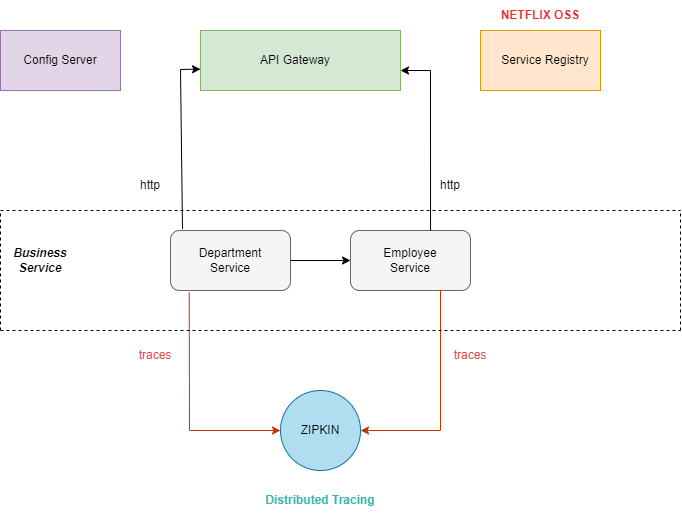

The diagram above was exported from draw.io. Its source (the exported page's mxGraphModel, read from the mxfile embedded in the PNG):
<mxGraphModel dx="794" dy="378" grid="1" gridSize="10" guides="1" tooltips="1" connect="1" arrows="1" fold="1" page="1" pageScale="1" pageWidth="850" pageHeight="1100" math="0" shadow="0">
  <root>
    <mxCell id="0" />
    <mxCell id="1" parent="0" />
    <mxCell id="am_s2lGZVuaCg6rjjRbh-1" value="" style="rounded=0;whiteSpace=wrap;html=1;fillColor=#e1d5e7;strokeColor=#9673a6;" vertex="1" parent="1">
      <mxGeometry x="80" y="80" width="120" height="60" as="geometry" />
    </mxCell>
    <mxCell id="am_s2lGZVuaCg6rjjRbh-2" value="" style="rounded=0;whiteSpace=wrap;html=1;fillColor=#ffe6cc;strokeColor=#d79b00;" vertex="1" parent="1">
      <mxGeometry x="560" y="80" width="120" height="60" as="geometry" />
    </mxCell>
    <mxCell id="am_s2lGZVuaCg6rjjRbh-3" value="Config Server" style="text;html=1;strokeColor=none;fillColor=none;align=center;verticalAlign=middle;whiteSpace=wrap;rounded=0;" vertex="1" parent="1">
      <mxGeometry x="90" y="95" width="100" height="30" as="geometry" />
    </mxCell>
    <mxCell id="am_s2lGZVuaCg6rjjRbh-4" value="Service Registry" style="text;html=1;strokeColor=none;fillColor=none;align=center;verticalAlign=middle;whiteSpace=wrap;rounded=0;" vertex="1" parent="1">
      <mxGeometry x="550" y="95" width="150" height="30" as="geometry" />
    </mxCell>
    <mxCell id="am_s2lGZVuaCg6rjjRbh-6" value="" style="rounded=0;whiteSpace=wrap;html=1;fillColor=#d5e8d4;strokeColor=#82b366;" vertex="1" parent="1">
      <mxGeometry x="280" y="80" width="200" height="60" as="geometry" />
    </mxCell>
    <mxCell id="am_s2lGZVuaCg6rjjRbh-8" value="API Gateway" style="text;html=1;strokeColor=none;fillColor=none;align=center;verticalAlign=middle;whiteSpace=wrap;rounded=0;" vertex="1" parent="1">
      <mxGeometry x="325" y="95" width="100" height="30" as="geometry" />
    </mxCell>
    <mxCell id="am_s2lGZVuaCg6rjjRbh-9" value="" style="rounded=1;whiteSpace=wrap;html=1;fillColor=#f5f5f5;fontColor=#333333;strokeColor=#666666;" vertex="1" parent="1">
      <mxGeometry x="250" y="280" width="120" height="60" as="geometry" />
    </mxCell>
    <mxCell id="am_s2lGZVuaCg6rjjRbh-10" value="Department Service" style="text;html=1;strokeColor=none;fillColor=none;align=center;verticalAlign=middle;whiteSpace=wrap;rounded=0;" vertex="1" parent="1">
      <mxGeometry x="265" y="295" width="90" height="30" as="geometry" />
    </mxCell>
    <mxCell id="am_s2lGZVuaCg6rjjRbh-11" value="" style="rounded=1;whiteSpace=wrap;html=1;fillColor=#f5f5f5;fontColor=#333333;strokeColor=#666666;" vertex="1" parent="1">
      <mxGeometry x="430" y="280" width="120" height="60" as="geometry" />
    </mxCell>
    <mxCell id="am_s2lGZVuaCg6rjjRbh-12" value="Employee Service" style="text;html=1;strokeColor=none;fillColor=none;align=center;verticalAlign=middle;whiteSpace=wrap;rounded=0;" vertex="1" parent="1">
      <mxGeometry x="450" y="295" width="80" height="30" as="geometry" />
    </mxCell>
    <mxCell id="am_s2lGZVuaCg6rjjRbh-13" value="" style="ellipse;whiteSpace=wrap;html=1;aspect=fixed;fillColor=#b1ddf0;strokeColor=#10739e;" vertex="1" parent="1">
      <mxGeometry x="360" y="440" width="80" height="80" as="geometry" />
    </mxCell>
    <mxCell id="am_s2lGZVuaCg6rjjRbh-14" value="ZIPKIN" style="text;html=1;strokeColor=none;fillColor=none;align=center;verticalAlign=middle;whiteSpace=wrap;rounded=0;" vertex="1" parent="1">
      <mxGeometry x="370" y="465" width="60" height="30" as="geometry" />
    </mxCell>
    <mxCell id="am_s2lGZVuaCg6rjjRbh-16" value="" style="endArrow=classic;html=1;rounded=0;entryX=0;entryY=0.5;entryDx=0;entryDy=0;" edge="1" parent="1" target="am_s2lGZVuaCg6rjjRbh-11">
      <mxGeometry width="50" height="50" relative="1" as="geometry">
        <mxPoint x="370" y="310" as="sourcePoint" />
        <mxPoint x="420" y="260" as="targetPoint" />
      </mxGeometry>
    </mxCell>
    <mxCell id="am_s2lGZVuaCg6rjjRbh-17" value="" style="endArrow=classic;html=1;rounded=0;entryX=0;entryY=0.644;entryDx=0;entryDy=0;entryPerimeter=0;exitX=0.1;exitY=-0.022;exitDx=0;exitDy=0;exitPerimeter=0;" edge="1" parent="1" source="am_s2lGZVuaCg6rjjRbh-9" target="am_s2lGZVuaCg6rjjRbh-6">
      <mxGeometry width="50" height="50" relative="1" as="geometry">
        <mxPoint x="210" y="230" as="sourcePoint" />
        <mxPoint x="240" y="120" as="targetPoint" />
        <Array as="points">
          <mxPoint x="260" y="119" />
        </Array>
      </mxGeometry>
    </mxCell>
    <mxCell id="am_s2lGZVuaCg6rjjRbh-18" value="" style="endArrow=classic;html=1;rounded=0;exitX=0.667;exitY=0;exitDx=0;exitDy=0;exitPerimeter=0;" edge="1" parent="1" source="am_s2lGZVuaCg6rjjRbh-11">
      <mxGeometry width="50" height="50" relative="1" as="geometry">
        <mxPoint x="510" y="270" as="sourcePoint" />
        <mxPoint x="480" y="120" as="targetPoint" />
        <Array as="points">
          <mxPoint x="510" y="120" />
        </Array>
      </mxGeometry>
    </mxCell>
    <mxCell id="am_s2lGZVuaCg6rjjRbh-19" value="" style="endArrow=classic;html=1;rounded=0;exitX=0.156;exitY=1.033;exitDx=0;exitDy=0;exitPerimeter=0;entryX=0;entryY=0.5;entryDx=0;entryDy=0;fillColor=#fa6800;strokeColor=#C73500;" edge="1" parent="1" source="am_s2lGZVuaCg6rjjRbh-9" target="am_s2lGZVuaCg6rjjRbh-13">
      <mxGeometry width="50" height="50" relative="1" as="geometry">
        <mxPoint x="380" y="420" as="sourcePoint" />
        <mxPoint x="430" y="370" as="targetPoint" />
        <Array as="points">
          <mxPoint x="269" y="480" />
        </Array>
      </mxGeometry>
    </mxCell>
    <mxCell id="am_s2lGZVuaCg6rjjRbh-20" value="" style="endArrow=classic;html=1;rounded=0;exitX=0.75;exitY=1;exitDx=0;exitDy=0;entryX=1;entryY=0.5;entryDx=0;entryDy=0;fillColor=#fa6800;strokeColor=#C73500;" edge="1" parent="1" source="am_s2lGZVuaCg6rjjRbh-11" target="am_s2lGZVuaCg6rjjRbh-13">
      <mxGeometry width="50" height="50" relative="1" as="geometry">
        <mxPoint x="380" y="420" as="sourcePoint" />
        <mxPoint x="430" y="370" as="targetPoint" />
        <Array as="points">
          <mxPoint x="520" y="480" />
        </Array>
      </mxGeometry>
    </mxCell>
    <mxCell id="am_s2lGZVuaCg6rjjRbh-21" value="traces" style="text;html=1;strokeColor=none;fillColor=none;align=center;verticalAlign=middle;whiteSpace=wrap;rounded=0;fontColor=#e14c4c;" vertex="1" parent="1">
      <mxGeometry x="520" y="390" width="60" height="30" as="geometry" />
    </mxCell>
    <mxCell id="am_s2lGZVuaCg6rjjRbh-22" value="traces" style="text;html=1;strokeColor=none;fillColor=none;align=center;verticalAlign=middle;whiteSpace=wrap;rounded=0;fontColor=#e14c4c;" vertex="1" parent="1">
      <mxGeometry x="205" y="390" width="60" height="30" as="geometry" />
    </mxCell>
    <mxCell id="am_s2lGZVuaCg6rjjRbh-23" value="http" style="text;html=1;strokeColor=none;fillColor=none;align=center;verticalAlign=middle;whiteSpace=wrap;rounded=0;" vertex="1" parent="1">
      <mxGeometry x="200" y="220" width="60" height="30" as="geometry" />
    </mxCell>
    <mxCell id="am_s2lGZVuaCg6rjjRbh-25" value="http" style="text;html=1;strokeColor=none;fillColor=none;align=center;verticalAlign=middle;whiteSpace=wrap;rounded=0;" vertex="1" parent="1">
      <mxGeometry x="500" y="220" width="60" height="30" as="geometry" />
    </mxCell>
    <mxCell id="am_s2lGZVuaCg6rjjRbh-26" value="NETFLIX OSS" style="text;html=1;strokeColor=none;fillColor=none;align=center;verticalAlign=middle;whiteSpace=wrap;rounded=0;fontStyle=1;fontColor=#ee2b2b;" vertex="1" parent="1">
      <mxGeometry x="560" y="50" width="120" height="30" as="geometry" />
    </mxCell>
    <mxCell id="am_s2lGZVuaCg6rjjRbh-28" value="Distributed Tracing" style="text;html=1;strokeColor=none;fillColor=none;align=center;verticalAlign=middle;whiteSpace=wrap;rounded=0;fontStyle=1;fontColor=#3cb4b2;" vertex="1" parent="1">
      <mxGeometry x="340" y="535" width="120" height="30" as="geometry" />
    </mxCell>
    <mxCell id="am_s2lGZVuaCg6rjjRbh-29" value="" style="endArrow=none;dashed=1;html=1;rounded=0;" edge="1" parent="1">
      <mxGeometry width="50" height="50" relative="1" as="geometry">
        <mxPoint x="80" y="260" as="sourcePoint" />
        <mxPoint x="760" y="260" as="targetPoint" />
      </mxGeometry>
    </mxCell>
    <mxCell id="am_s2lGZVuaCg6rjjRbh-30" value="" style="endArrow=none;dashed=1;html=1;rounded=0;" edge="1" parent="1">
      <mxGeometry width="50" height="50" relative="1" as="geometry">
        <mxPoint x="80" y="380" as="sourcePoint" />
        <mxPoint x="760" y="380" as="targetPoint" />
      </mxGeometry>
    </mxCell>
    <mxCell id="am_s2lGZVuaCg6rjjRbh-31" value="" style="endArrow=none;dashed=1;html=1;rounded=0;" edge="1" parent="1">
      <mxGeometry width="50" height="50" relative="1" as="geometry">
        <mxPoint x="80" y="380" as="sourcePoint" />
        <mxPoint x="80" y="260" as="targetPoint" />
      </mxGeometry>
    </mxCell>
    <mxCell id="am_s2lGZVuaCg6rjjRbh-34" value="" style="endArrow=none;dashed=1;html=1;rounded=0;" edge="1" parent="1">
      <mxGeometry width="50" height="50" relative="1" as="geometry">
        <mxPoint x="760" y="380" as="sourcePoint" />
        <mxPoint x="760" y="260" as="targetPoint" />
      </mxGeometry>
    </mxCell>
    <mxCell id="am_s2lGZVuaCg6rjjRbh-35" value="Business Service" style="text;html=1;strokeColor=none;fillColor=none;align=center;verticalAlign=middle;whiteSpace=wrap;rounded=0;fontStyle=3" vertex="1" parent="1">
      <mxGeometry x="90" y="295" width="60" height="30" as="geometry" />
    </mxCell>
  </root>
</mxGraphModel>